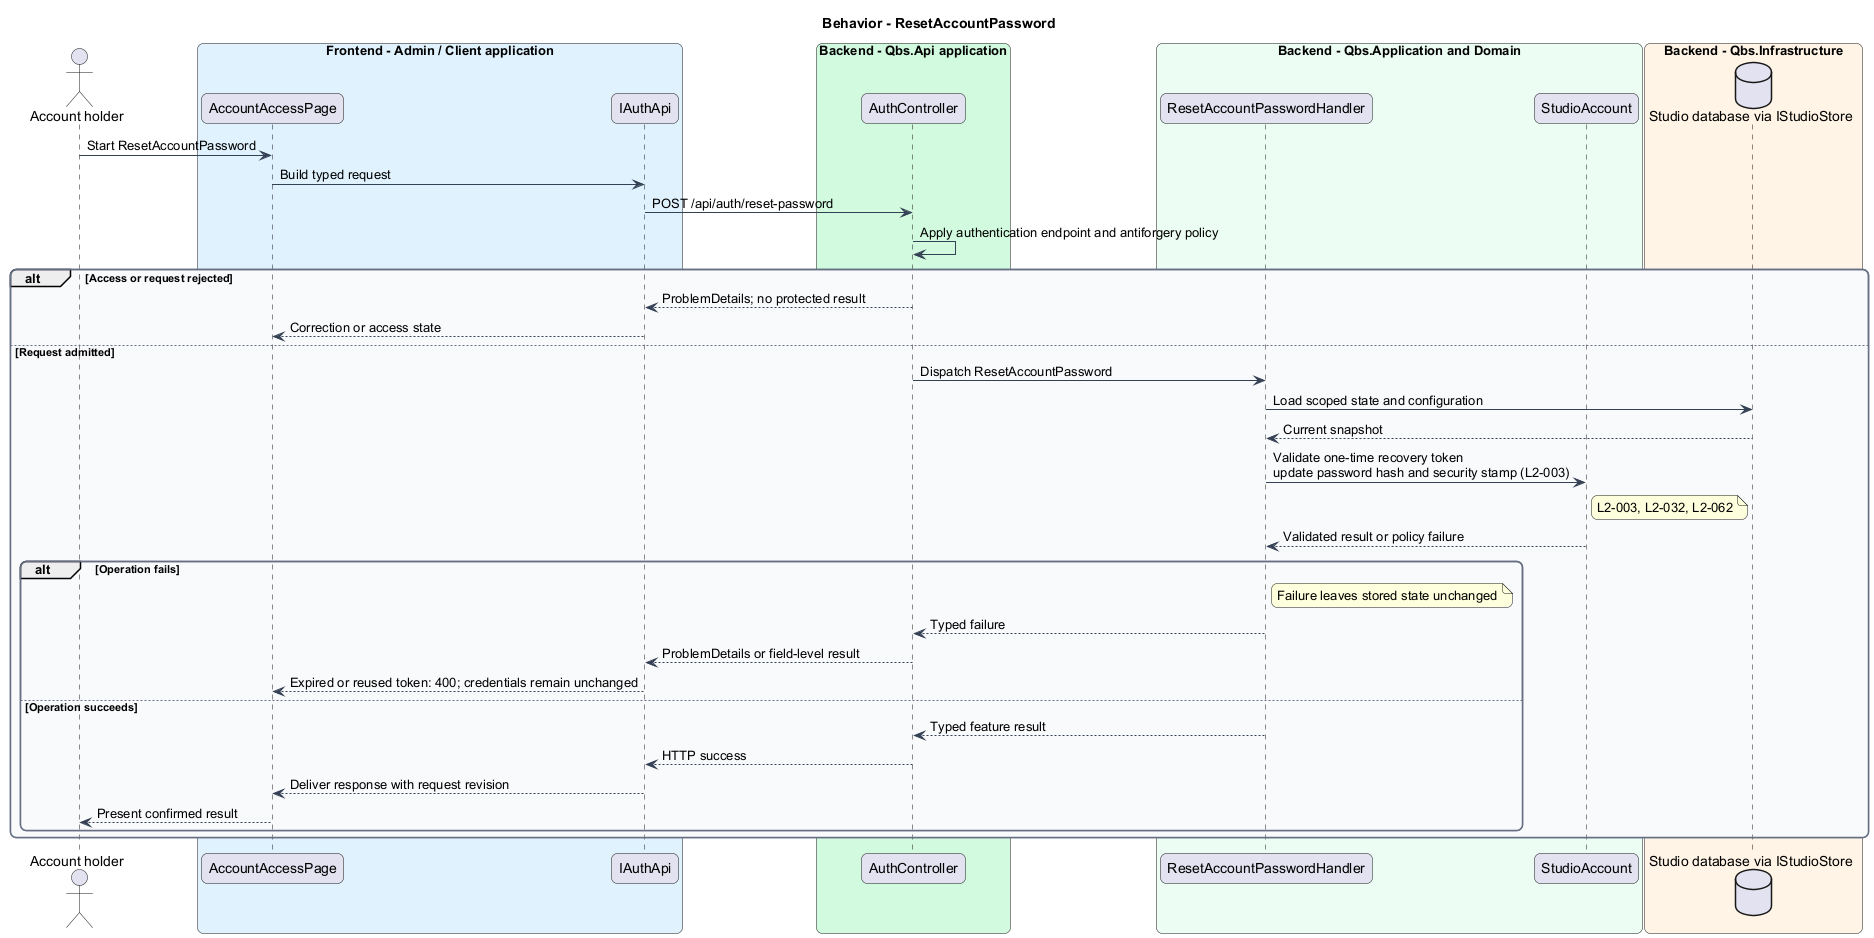

The diagram above was rendered by PlantUML. Its source (embedded in the PNG):
@startuml
skinparam backgroundColor #FFFFFF
skinparam shadowing false
skinparam roundcorner 12
skinparam defaultFontName Arial
skinparam ArrowColor #344054
skinparam rectangle {
  BorderColor #344054
  FontColor #101828
}
skinparam package {
  BorderColor #667085
  FontColor #101828
  BackgroundColor #F9FAFB
}
title Behavior - ResetAccountPassword
actor "Account holder" as actor
box "Frontend - Admin / Client application" #E0F2FE
 participant "AccountAccessPage" as page
 participant "IAuthApi" as client
end box
box "Backend - Qbs.Api application" #D1FADF
 participant "AuthController" as controller
end box
box "Backend - Qbs.Application and Domain" #ECFDF3
 participant "ResetAccountPasswordHandler" as handler
 participant "StudioAccount" as entity
end box
box "Backend - Qbs.Infrastructure" #FFF4E5
 database "Studio database via IStudioStore" as db
end box
actor -> page : Start ResetAccountPassword
page -> client : Build typed request
client -> controller : POST /api/auth/reset-password
controller -> controller : Apply authentication endpoint and antiforgery policy
alt Access or request rejected
controller --> client : ProblemDetails; no protected result
client --> page : Correction or access state
else Request admitted
controller -> handler : Dispatch ResetAccountPassword
handler -> db : Load scoped state and configuration
db --> handler : Current snapshot
handler -> entity : Validate one-time recovery token\nupdate password hash and security stamp (L2-003)
note right of entity
L2-003, L2-032, L2-062
end note
entity --> handler : Validated result or policy failure
alt Operation fails
note right of handler : Failure leaves stored state unchanged
handler --> controller : Typed failure
controller --> client : ProblemDetails or field-level result
client --> page : Expired or reused token: 400; credentials remain unchanged
else Operation succeeds
handler --> controller : Typed feature result
controller --> client : HTTP success
client --> page : Deliver response with request revision
page --> actor : Present confirmed result
end
end
@enduml